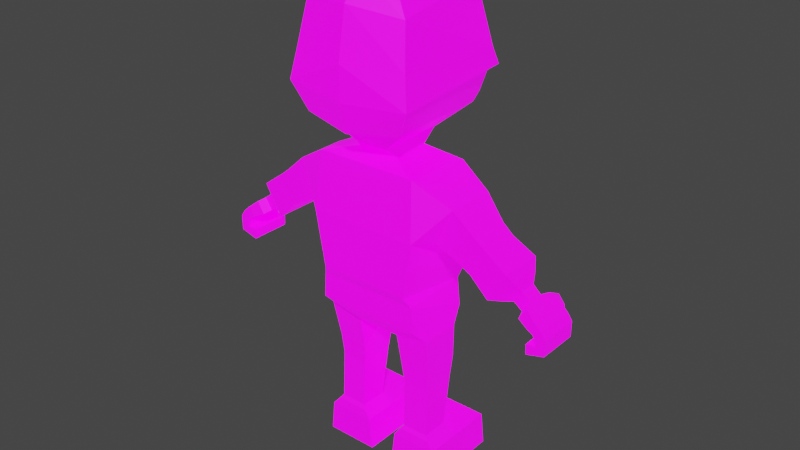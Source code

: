 # Source: john.blend  (saved by Blender 3.5.10; exported with 4.5.12 LTS)
import bpy
from mathutils import Matrix  # noqa: F401  (used for matrix-valued properties, if any)

bpy.ops.wm.read_factory_settings(use_empty=True)
scene = bpy.context.scene
scene.name = 'Scene'

# ---- collections
col_collection = bpy.data.collections.new('Collection'); scene.collection.children.link(col_collection)

# ---- images (referenced by path relative to the original .blend; pixels are not part of the script)
import os
ASSET_DIR = os.environ.get("B2B_ASSET_DIR", "")  # directory of the original .blend (textures are referenced by path, not embedded)
HERE = os.path.dirname(os.path.abspath(__file__))  # packed textures are extracted next to this script under _unpacked/

def load_image(name, relpath, width, height, colorspace="sRGB"):
    """Load a texture the original file referenced (path relative to the .blend, or extracted next to this script)."""
    p = next((c for c in (os.path.join(HERE, relpath), os.path.join(ASSET_DIR, relpath)) if relpath and os.path.exists(c)), "")
    if p:
        img = bpy.data.images.load(p, check_existing=True)
        img.name = name
    else:  # same state as the original file: an image datablock whose file is absent (Cycles renders it pink)
        img = bpy.data.images.new(name, width, height)
        img.source = "FILE"
        img.filepath = "//" + (relpath or name)
    img.colorspace_settings.name = colorspace
    return img
img_imphenziapalette02_emission_png = load_image('ImphenziaPalette02-Emission.png', 'ImphenziaPalette02-Emission.png', 1024, 1024, 'sRGB')
img_imphenziapalette02_albedo_png = load_image('ImphenziaPalette02-Albedo.png', 'ImphenziaPalette02-Albedo.png', 1024, 1024, 'sRGB')

# ---- materials (node trees are filled in below, after node groups)
mat_material = bpy.data.materials.new('Material')
mat_material.alpha_threshold = 0.0
mat_material.use_transparent_shadow = False
mat_material.roughness = 0.5
mat_material.line_color = (0.0, 0.0, 0.0, 1.0)

# ---- material node trees
mat_material.use_nodes = True; mat_material.node_tree.nodes.clear()
_N = mat_material.node_tree.nodes; _L = mat_material.node_tree.links
n0 = _N.new('ShaderNodeOutputMaterial'); n0.name = 'Material Output'; n0.location = (300, 300)
n1 = _N.new('ShaderNodeBsdfPrincipled'); n1.name = 'Principled BSDF'; n1.location = (10, 300)
n1.distribution = 'GGX'
n1.subsurface_method = 'RANDOM_WALK_SKIN'
n1.inputs[3].default_value = 1.45
n1.inputs[28].default_value = 1.0
n2 = _N.new('ShaderNodeTexImage'); n2.name = 'Image Texture.001'; n2.location = (-380, -20)
n2.image = img_imphenziapalette02_emission_png
n3 = _N.new('ShaderNodeTexImage'); n3.name = 'Image Texture'; n3.location = (-377, 312)
n3.image = img_imphenziapalette02_albedo_png
_L.new(n1.outputs[0], n0.inputs[0])
_L.new(n3.outputs[0], n1.inputs[0])
_L.new(n2.outputs[0], n1.inputs[27])
n0.is_active_output = True

# ---- world
world_world = bpy.data.worlds.new('World'); scene.world = world_world
world_world.use_nodes = True; world_world.node_tree.nodes.clear()
_N = world_world.node_tree.nodes; _L = world_world.node_tree.links
n0 = _N.new('ShaderNodeOutputWorld'); n0.name = 'World Output'; n0.location = (300, 300)
n1 = _N.new('ShaderNodeBackground'); n1.name = 'Background'; n1.location = (10, 300)
n1.inputs[0].default_value = (0.05088, 0.05088, 0.05088, 1.0)
_L.new(n1.outputs[0], n0.inputs[0])
n0.is_active_output = True
world_world.color = (0.05088, 0.05088, 0.05088)
world_world.use_sun_shadow = False
world_world.sun_shadow_jitter_overblur = 0.0

# ---- meshes
me_cube_001 = bpy.data.meshes.new('Cube.001')
me_cube_001.from_pydata([(-0.1956, 0.1633, 0.7908), (-0.2155, 0.1742, 1.007), (0.0, 0.1742, 1.007), (-0.1979, 0.1364, 1.206), (0.0, 0.07086, 1.253), (-0.08977, 0.1672, 0.7908), (-0.09894, 0.1742, 1.007), (-0.09894, 0.1364, 1.206), (-0.03966, 0.07086, 1.253), (-0.2089, -0.1402, 0.6499), (-0.2132, 0.1185, 0.6553), (-0.04164, 0.1185, 0.5984), (-0.0597, -0.1258, 0.6079), (0.0, -0.1402, 0.6499), (-2.43e-10, 0.1385, 0.6553), (0.0, -0.1258, 0.6079), (-2.43e-10, 0.1185, 0.5984), (0.0, -0.1639, 0.7908), (-0.1794, -0.1639, 0.7908), (0.0, 0.1712, 0.7908), (-0.2219, 0.07741, 0.5953), (-0.06914, 0.07741, 0.5733), (-0.2219, -0.08475, 0.5953), (-0.08728, -0.08475, 0.5733), (-0.202, 0.0847, 0.3648), (-0.09784, 0.0847, 0.3626), (-0.202, -0.05145, 0.3648), (-0.09784, -0.05145, 0.3626), (-0.2469, 0.0639, 0.1226), (-0.06403, 0.0639, 0.122), (-0.2469, -0.07123, 0.1226), (-0.06403, -0.07123, 0.122), (-0.2597, 0.0639, 6.657e-05), (-0.04995, 0.0639, 0.0), (-0.2597, -0.07123, 6.657e-05), (-0.04995, -0.07123, 0.0), (-0.2469, 0.2384, 0.1226), (-0.06403, 0.2384, 0.122), (-0.2597, 0.2384, 6.657e-05), (-0.04995, 0.2384, 0.0), (-0.2155, -0.1672, 1.007), (0.0, -0.1672, 1.007), (0.0, -0.1423, 1.225), (-0.1979, -0.1423, 1.225), (0.0, 0.1364, 1.206), (-0.2745, -0.1004, 1.003), (-0.2745, 0.09306, 1.003), (-0.336, -0.1004, 1.145), (-0.336, 0.09306, 1.145), (-0.4076, -0.09002, 0.9315), (-0.4076, 0.06153, 0.9315), (-0.4652, -0.09002, 1.037), (-0.4652, 0.06153, 1.037), (-0.5185, -0.06046, 0.8628), (-0.5185, 0.05312, 0.8628), (-0.5654, -0.06046, 0.9392), (-0.5654, 0.05312, 0.9392), (-0.5486, -0.03719, 0.8632), (-0.5486, 0.02985, 0.8632), (-0.5763, -0.03719, 0.9083), (-0.5763, 0.02985, 0.9083), (-0.5813, -0.03725, 0.839), (-0.5813, 0.02559, 0.839), (-0.609, -0.03725, 0.8841), (-0.609, 0.02559, 0.8841), (-0.5911, -0.07149, 0.8317), (-0.5911, 0.06674, 0.8317), (-0.6188, -0.07149, 0.8768), (-0.6188, 0.06674, 0.8768), (-0.6335, -0.08213, 0.8119), (-0.6335, 0.07738, 0.8119), (-0.6564, -0.08213, 0.8477), (-0.6564, 0.07738, 0.8477), (-0.6307, -0.08213, 0.7562), (-0.6307, 0.07738, 0.7562), (-0.6328, -0.08213, 0.7185), (-0.6328, 0.07738, 0.7185), (-0.6058, 0.1174, 0.7857), (-0.6237, 0.1426, 0.8015), (-0.6301, 0.09909, 0.7786), (-0.6476, 0.1233, 0.7939), (-0.654, 0.07738, 0.8003), (-0.6679, 0.07738, 0.7787), (-0.6681, 0.07738, 0.7593), (-0.7026, 0.07738, 0.737), (-0.7035, 0.07738, 0.7955), (-0.6861, 0.07738, 0.8213), (-0.654, -0.08213, 0.8003), (-0.6679, -0.08213, 0.7787), (-0.6681, -0.08213, 0.7593), (-0.6861, -0.08213, 0.8213), (-0.7035, -0.08213, 0.7955), (-0.7026, -0.08213, 0.737), (-0.6193, 0.1232, 0.8473), (-0.6523, 0.108, 0.8271), (-0.6316, 0.08805, 0.7986), (-0.596, 0.1001, 0.8144), (0.0, -0.0782, 1.253), (-0.07932, -0.0782, 1.253), (-0.07932, 0.07086, 1.253), (0.0, 0.2843, 1.788), (-0.1213, -0.1286, 1.84), (0.0, -0.1598, 1.865), (0.0, 0.1701, 1.867), (-0.15, 0.2479, 1.79), (-0.1067, 0.1785, 1.841), (0.0, 0.1465, 1.287), (-0.0633, -0.1114, 1.284), (0.0, 0.2956, 1.56), (0.0, -0.2435, 1.596), (-0.2098, 0.2696, 1.57), (0.0, 0.2725, 1.774), (0.0, -0.2115, 1.773), (-0.2073, 0.3121, 1.498), (-0.1892, 0.1361, 0.7506), (-2.43e-10, 0.1447, 0.7506), (0.0, -0.1434, 0.7506), (-0.1998, -0.1434, 0.7506), (-0.0869, 0.05825, 0.1538), (-0.2189, 0.05825, 0.1549), (-0.0869, -0.06558, 0.1538), (-0.2189, -0.06558, 0.1549), (-0.2054, 0.05, 0.1726), (-0.2054, -0.05734, 0.1726), (-0.09894, 0.05, 0.1715), (-0.09894, -0.05734, 0.1715), (-0.08985, -0.05896, 0.4372), (-0.08985, 0.09389, 0.4372), (-0.2074, 0.09389, 0.4466), (-0.2074, -0.05896, 0.4466), (-0.3649, -0.09336, 0.958), (-0.3649, 0.06487, 0.958), (-0.4221, -0.09336, 1.07), (-0.4221, 0.06487, 1.07), (-0.4767, 0.08108, 0.8645), (-0.5457, 0.08108, 0.9793), (-0.4767, -0.08841, 0.8645), (-0.5457, -0.08841, 0.9793), (-0.04783, 0.2795, 1.551), (-0.08106, 0.2754, 1.553), (-0.05053, 0.2724, 1.61), (-0.08036, 0.2673, 1.612), (-0.08478, 0.2921, 1.616), (-0.08548, 0.3002, 1.558), (-0.05225, 0.3043, 1.556), (-0.05495, 0.2973, 1.615), (-0.2481, -0.2294, 1.487), (-0.1757, 0.3088, 1.499), (-0.2032, -0.1804, 1.756), (-0.1116, 0.2444, 1.75), (-0.2269, -0.2104, 1.6), (0.0, -0.2272, 1.78), (-0.1745, 0.2661, 1.569), (0.0, -0.2603, 1.599), (-0.03265, 0.2932, 1.414), (0.0, 0.2936, 1.412), (0.0, 0.3017, 1.43), (-0.04375, 0.2978, 1.433), (-0.03394, 0.3107, 1.407), (0.0, 0.3111, 1.406), (0.0, 0.3193, 1.424), (-0.04503, 0.3154, 1.426), (0.0, 0.1453, 1.135), (-0.01502, 0.1453, 1.135), (-0.01502, 0.1399, 1.161), (0.0, 0.1399, 1.161), (-0.01502, 0.1565, 1.137), (0.0, 0.1565, 1.137), (-0.01502, 0.1512, 1.163), (0.0, 0.1512, 1.163), (0.0, 0.1641, 1.033), (-0.01502, 0.1641, 1.033), (-0.01502, 0.1586, 1.059), (0.0, 0.1586, 1.059), (-0.01502, 0.1753, 1.035), (0.0, 0.1753, 1.035), (-0.01502, 0.1698, 1.061), (0.0, 0.1698, 1.061), (0.0, 0.168, 0.9256), (-0.01502, 0.168, 0.9256), (-0.01502, 0.1673, 0.9525), (0.0, 0.1673, 0.9525), (-0.01502, 0.1794, 0.9259), (0.0, 0.1794, 0.9259), (-0.01502, 0.1788, 0.9528), (0.0, 0.1788, 0.9528), (0.0, 0.1652, 0.822), (-0.01502, 0.1652, 0.822), (-0.01502, 0.1659, 0.8489), (0.0, 0.1659, 0.8489), (-0.01502, 0.1766, 0.8217), (0.0, 0.1766, 0.8217), (-0.01502, 0.1773, 0.8486), (0.0, 0.1773, 0.8486), (0.0, 0.09519, 1.242), (-0.01502, 0.09519, 1.242), (0.0, 0.1171, 1.227), (-0.01502, 0.1171, 1.227), (0.0, 0.08853, 1.233), (-0.01502, 0.08853, 1.233), (-0.01502, 0.1104, 1.217), (0.0, 0.1104, 1.217), (-0.02258, 0.3082, 1.528), (-0.02258, 0.2986, 1.645), (-0.1142, 0.2879, 1.637), (-0.1266, 0.297, 1.533), (-0.03345, 0.3044, 1.545), (-0.03367, 0.2986, 1.627), (-0.1072, 0.291, 1.621), (-0.1146, 0.2983, 1.55), (-0.03358, 0.301, 1.595), (-0.03355, 0.3017, 1.585), (-0.02258, 0.3037, 1.585), (-0.02258, 0.3026, 1.599), (1.04e-10, 0.3026, 1.605), (1.04e-10, 0.3037, 1.591), (-0.03398, 0.3038, 1.596), (-0.03408, 0.3014, 1.627), (-0.1076, 0.2937, 1.621), (-0.115, 0.3011, 1.55), (-0.03385, 0.3071, 1.545), (-0.02298, 0.3013, 1.645), (-0.1147, 0.2907, 1.637), (-0.127, 0.2998, 1.533), (-0.02298, 0.3109, 1.528), (-0.03396, 0.3044, 1.585), (-0.02298, 0.3065, 1.585), (-0.02298, 0.3054, 1.599), (1.04e-10, 0.3065, 1.591), (1.04e-10, 0.3054, 1.605), (0.1956, 0.1633, 0.7908), (0.2155, 0.1742, 1.007), (0.1979, 0.1364, 1.206), (0.08977, 0.1672, 0.7908), (0.09894, 0.1742, 1.007), (0.09894, 0.1364, 1.206), (0.03966, 0.07086, 1.253), (0.2089, -0.1402, 0.6499), (0.2132, 0.1185, 0.6553), (0.04164, 0.1185, 0.5984), (0.0597, -0.1258, 0.6079), (0.1794, -0.1639, 0.7908), (0.2219, 0.07741, 0.5953), (0.06914, 0.07741, 0.5733), (0.2219, -0.08475, 0.5953), (0.08728, -0.08475, 0.5733), (0.202, 0.0847, 0.3648), (0.09784, 0.0847, 0.3626), (0.202, -0.05145, 0.3648), (0.09784, -0.05145, 0.3626), (0.2469, 0.0639, 0.1226), (0.06403, 0.0639, 0.122), (0.2469, -0.07123, 0.1226), (0.06403, -0.07123, 0.122), (0.2597, 0.0639, 6.657e-05), (0.04995, 0.0639, 0.0), (0.2597, -0.07123, 6.657e-05), (0.04995, -0.07123, 0.0), (0.2469, 0.2384, 0.1226), (0.06403, 0.2384, 0.122), (0.2597, 0.2384, 6.657e-05), (0.04995, 0.2384, 0.0), (0.2155, -0.1672, 1.007), (0.1979, -0.1423, 1.225), (0.2745, -0.1004, 1.003), (0.2745, 0.09306, 1.003), (0.336, -0.1004, 1.145), (0.336, 0.09306, 1.145), (0.4076, -0.09002, 0.9315), (0.4076, 0.06153, 0.9315), (0.4652, -0.09002, 1.037), (0.4652, 0.06153, 1.037), (0.5185, -0.06046, 0.8628), (0.5185, 0.05312, 0.8628), (0.5654, -0.06046, 0.9392), (0.5654, 0.05312, 0.9392), (0.5486, -0.03719, 0.8632), (0.5486, 0.02985, 0.8632), (0.5763, -0.03719, 0.9083), (0.5763, 0.02985, 0.9083), (0.5813, -0.03725, 0.839), (0.5813, 0.02559, 0.839), (0.609, -0.03725, 0.8841), (0.609, 0.02559, 0.8841), (0.5911, -0.07149, 0.8317), (0.5911, 0.06674, 0.8317), (0.6188, -0.07149, 0.8768), (0.6188, 0.06674, 0.8768), (0.6335, -0.08213, 0.8119), (0.6335, 0.07738, 0.8119), (0.6564, -0.08213, 0.8477), (0.6564, 0.07738, 0.8477), (0.6307, -0.08213, 0.7562), (0.6307, 0.07738, 0.7562), (0.6328, -0.08213, 0.7185), (0.6328, 0.07738, 0.7185), (0.6058, 0.1174, 0.7857), (0.6237, 0.1426, 0.8015), (0.6301, 0.09909, 0.7786), (0.6476, 0.1233, 0.7939), (0.654, 0.07738, 0.8003), (0.6679, 0.07738, 0.7787), (0.6681, 0.07738, 0.7593), (0.7026, 0.07738, 0.737), (0.7035, 0.07738, 0.7955), (0.6861, 0.07738, 0.8213), (0.654, -0.08213, 0.8003), (0.6679, -0.08213, 0.7787), (0.6681, -0.08213, 0.7593), (0.6861, -0.08213, 0.8213), (0.7035, -0.08213, 0.7955), (0.7026, -0.08213, 0.737), (0.6193, 0.1232, 0.8473), (0.6523, 0.108, 0.8271), (0.6316, 0.08805, 0.7986), (0.596, 0.1001, 0.8144), (0.07932, -0.0782, 1.253), (0.07932, 0.07086, 1.253), (0.1213, -0.1286, 1.84), (0.15, 0.2479, 1.79), (0.1067, 0.1785, 1.841), (0.0633, -0.1114, 1.284), (0.2098, 0.2696, 1.57), (0.2073, 0.3121, 1.498), (0.1892, 0.1361, 0.7506), (0.1998, -0.1434, 0.7506), (0.0869, 0.05825, 0.1538), (0.2189, 0.05825, 0.1549), (0.0869, -0.06558, 0.1538), (0.2189, -0.06558, 0.1549), (0.2054, 0.05, 0.1726), (0.2054, -0.05734, 0.1726), (0.09894, 0.05, 0.1715), (0.09894, -0.05734, 0.1715), (0.08985, -0.05896, 0.4372), (0.08985, 0.09389, 0.4372), (0.2074, 0.09389, 0.4466), (0.2074, -0.05896, 0.4466), (0.3649, -0.09336, 0.958), (0.3649, 0.06487, 0.958), (0.4221, -0.09336, 1.07), (0.4221, 0.06487, 1.07), (0.4767, 0.08108, 0.8645), (0.5457, 0.08108, 0.9793), (0.4767, -0.08841, 0.8645), (0.5457, -0.08841, 0.9793), (0.04783, 0.2795, 1.551), (0.08106, 0.2754, 1.553), (0.05053, 0.2724, 1.61), (0.08036, 0.2673, 1.612), (0.08478, 0.2921, 1.616), (0.08548, 0.3002, 1.558), (0.05225, 0.3043, 1.556), (0.05495, 0.2973, 1.615), (0.2032, -0.1804, 1.756), (0.1116, 0.2444, 1.75), (0.2269, -0.2104, 1.6), (0.1745, 0.2661, 1.569), (0.03265, 0.2932, 1.414), (0.04375, 0.2978, 1.433), (0.03394, 0.3107, 1.407), (0.04503, 0.3154, 1.426), (0.01502, 0.1453, 1.135), (0.01502, 0.1399, 1.161), (0.01502, 0.1565, 1.137), (0.01502, 0.1512, 1.163), (0.01502, 0.1641, 1.033), (0.01502, 0.1586, 1.059), (0.01502, 0.1753, 1.035), (0.01502, 0.1698, 1.061), (0.01502, 0.168, 0.9256), (0.01502, 0.1673, 0.9525), (0.01502, 0.1794, 0.9259), (0.01502, 0.1788, 0.9528), (0.01502, 0.1652, 0.822), (0.01502, 0.1659, 0.8489), (0.01502, 0.1766, 0.8217), (0.01502, 0.1773, 0.8486), (0.01502, 0.09519, 1.242), (0.01502, 0.1171, 1.227), (0.01502, 0.08853, 1.233), (0.01502, 0.1104, 1.217), (0.02258, 0.3082, 1.528), (0.02258, 0.2986, 1.645), (0.1142, 0.2879, 1.637), (0.1266, 0.297, 1.533), (0.03345, 0.3044, 1.545), (0.03367, 0.2986, 1.627), (0.1072, 0.291, 1.621), (0.1146, 0.2983, 1.55), (0.03358, 0.301, 1.595), (0.03355, 0.3017, 1.585), (0.02258, 0.3037, 1.585), (0.02258, 0.3026, 1.599), (0.03398, 0.3038, 1.596), (0.03408, 0.3014, 1.627), (0.1076, 0.2937, 1.621), (0.115, 0.3011, 1.55), (0.03385, 0.3071, 1.545), (0.02298, 0.3013, 1.645), (0.1147, 0.2907, 1.637), (0.127, 0.2998, 1.533), (0.02298, 0.3109, 1.528), (0.03396, 0.3044, 1.585), (0.02298, 0.3065, 1.585), (0.02298, 0.3054, 1.599), (0.0, -0.2048, 1.367), (0.0, 0.3326, 1.481), (-0.2411, -0.2177, 1.486), (0.1916, -0.181, 1.39), (0.1274, 0.2823, 1.355), (0.1757, 0.3088, 1.499), (0.2411, -0.2178, 1.486), (0.0, 0.2986, 1.384), (-0.1472, 0.29, 1.396), (0.1472, 0.29, 1.396), (-0.1274, 0.2823, 1.355), (0.0, 0.2848, 1.345), (0.0, -0.1114, 1.284), (-0.0633, 0.1465, 1.287), (0.0633, 0.1465, 1.287), (0.0, 0.2515, 1.331), (-0.1607, -0.1642, 1.364), (-0.112, 0.2496, 1.338), (0.1607, -0.1642, 1.364), (0.112, 0.2496, 1.338), (-0.2184, 0.04548, 1.492), (0.2184, 0.04548, 1.492), (0.0, -0.26, 1.471), (0.2481, -0.2295, 1.486), (-0.1916, -0.181, 1.39), (0.0, -0.243, 1.47), (-0.2411, -0.2178, 1.486), (0.0, -0.2347, 1.362), (-0.1919, -0.2041, 1.384), (0.0, -0.2026, 1.36), (0.1989, -0.2042, 1.389), (0.04889, 0.3111, 1.459), (5.783e-05, 0.312, 1.464), (0.0002773, 0.3128, 1.44), (0.05152, 0.3224, 1.458), (0.0004014, 0.3364, 1.464), (0.000776, 0.3315, 1.44), (-0.0488, 0.3108, 1.458), (-0.05002, 0.322, 1.458), (0.06561, 0.3039, 1.439), (-0.06528, 0.3034, 1.439), (-0.06651, 0.3191, 1.438), (-0.06528, 0.2902, 1.389), (-0.06651, 0.2994, 1.389), (0.06824, 0.3195, 1.439), (0.06561, 0.2906, 1.39), (0.06824, 0.2999, 1.389), (-0.04872, 0.3057, 1.439), (-0.04994, 0.3222, 1.439), (-0.05172, 0.2913, 1.387), (-0.05294, 0.3005, 1.387), (0.04919, 0.3061, 1.44), (0.05187, 0.3224, 1.439), (0.05219, 0.2929, 1.388), (0.05482, 0.3021, 1.387)], [], [(5, 0, 1, 6), (6, 1, 3, 7), (7, 3, 99, 8), (44, 7, 8, 4), (2, 6, 7, 44), (19, 5, 6, 2), (12, 9, 22, 23), (15, 13, 9, 12), (115, 114, 0, 19), (11, 16, 15, 12), (11, 10, 14, 16), (15, 16, 14, 13), (18, 17, 41, 40), (117, 116, 17, 18), (116, 115, 19, 17), (114, 117, 18, 0), (127, 126, 27, 25), (10, 11, 21, 20), (11, 12, 23, 21), (9, 10, 20, 22), (119, 118, 29, 28), (129, 128, 24, 26), (126, 129, 26, 27), (128, 127, 25, 24), (31, 30, 34, 35), (118, 120, 31, 29), (121, 119, 28, 30), (120, 121, 30, 31), (35, 34, 32, 33), (29, 33, 39, 37), (29, 31, 35, 33), (30, 28, 32, 34), (36, 37, 39, 38), (33, 32, 38, 39), (32, 28, 36, 38), (28, 29, 37, 36), (17, 19, 2, 41), (0, 18, 40, 1), (43, 42, 97, 98), (40, 41, 42, 43), (41, 2, 44, 42), (43, 3, 48, 47), (131, 130, 49, 50), (1, 40, 45, 46), (3, 1, 46, 48), (40, 43, 47, 45), (135, 134, 54, 56), (130, 132, 51, 49), (132, 133, 52, 51), (133, 131, 50, 52), (53, 55, 59, 57), (134, 136, 53, 54), (136, 137, 55, 53), (137, 135, 56, 55), (60, 58, 62, 64), (55, 56, 60, 59), (56, 54, 58, 60), (54, 53, 57, 58), (61, 63, 67, 65), (58, 57, 61, 62), (57, 59, 63, 61), (59, 60, 64, 63), (65, 67, 71, 69), (63, 64, 68, 67), (64, 62, 66, 68), (62, 61, 65, 66), (84, 83, 74, 76), (67, 68, 72, 71), (94, 93, 78, 80), (66, 65, 69, 70), (74, 73, 75, 76), (83, 89, 73, 74), (89, 92, 75, 73), (92, 84, 76, 75), (78, 77, 79, 80), (95, 94, 80, 79), (96, 95, 79, 77), (93, 96, 77, 78), (71, 72, 86, 90), (90, 86, 85, 91), (91, 85, 84, 92), (69, 71, 90, 87), (87, 90, 91, 88), (88, 91, 92, 89), (70, 69, 87, 81), (81, 87, 88, 82), (82, 88, 89, 83), (72, 70, 81, 86), (86, 81, 82, 85), (85, 82, 83, 84), (68, 66, 96, 93), (66, 70, 95, 96), (70, 72, 94, 95), (72, 68, 93, 94), (418, 106, 417, 406), (42, 44, 4, 97), (3, 43, 98, 99), (103, 105, 101, 102), (147, 408, 146, 113), (429, 428, 433, 436), (149, 152, 110, 104), (406, 417, 407, 431), (98, 97, 418, 107), (4, 99, 419, 106), (99, 98, 107, 419), (97, 4, 106, 418), (109, 112, 151, 153), (407, 147, 152, 108), (431, 109, 153, 428), (431, 407, 108, 109), (108, 152, 149, 111), (152, 147, 113, 110), (109, 108, 111, 112), (10, 9, 117, 114), (13, 14, 115, 116), (9, 13, 116, 117), (14, 10, 114, 115), (125, 123, 121, 120), (123, 122, 119, 121), (124, 125, 120, 118), (122, 124, 118, 119), (24, 25, 124, 122), (25, 27, 125, 124), (26, 24, 122, 123), (27, 26, 123, 125), (20, 21, 127, 128), (23, 22, 129, 126), (22, 20, 128, 129), (21, 23, 126, 127), (48, 46, 131, 133), (47, 48, 133, 132), (45, 47, 132, 130), (46, 45, 130, 131), (51, 52, 135, 137), (49, 51, 137, 136), (50, 49, 136, 134), (52, 50, 134, 135), (138, 140, 141, 139), (144, 143, 142, 145), (141, 140, 145, 142), (138, 139, 143, 144), (140, 138, 144, 145), (139, 141, 142, 143), (110, 150, 148, 104), (150, 153, 151, 148), (113, 146, 150, 110), (146, 428, 153, 150), (148, 151, 102, 101), (111, 149, 104, 100), (100, 104, 105, 103), (104, 148, 101, 105), (155, 156, 157, 154), (159, 158, 161, 160), (154, 157, 161, 158), (155, 154, 158, 159), (157, 156, 160, 161), (162, 165, 164, 163), (167, 166, 168, 169), (164, 165, 169, 168), (162, 163, 166, 167), (163, 164, 168, 166), (170, 173, 172, 171), (175, 174, 176, 177), (172, 173, 177, 176), (170, 171, 174, 175), (171, 172, 176, 174), (178, 181, 180, 179), (183, 182, 184, 185), (180, 181, 185, 184), (178, 179, 182, 183), (179, 180, 184, 182), (186, 189, 188, 187), (191, 190, 192, 193), (188, 189, 193, 192), (186, 187, 190, 191), (187, 188, 192, 190), (200, 199, 195, 197), (201, 200, 197, 196), (199, 198, 194, 195), (196, 197, 195, 194), (201, 198, 199, 200), (212, 202, 224, 226), (208, 209, 219, 218), (213, 214, 229, 227), (206, 211, 225, 220), (210, 207, 217, 216), (215, 212, 226, 228), (204, 203, 221, 222), (216, 217, 221, 227), (218, 219, 223, 222), (219, 220, 224, 223), (217, 218, 222, 221), (225, 216, 227, 226), (220, 225, 226, 224), (226, 227, 229, 228), (209, 206, 220, 219), (207, 208, 218, 217), (212, 213, 227, 226), (203, 213, 227, 221), (211, 210, 216, 225), (205, 204, 222, 223), (202, 205, 223, 224), (233, 234, 231, 230), (234, 235, 232, 231), (235, 236, 317, 232), (44, 4, 236, 235), (2, 44, 235, 234), (19, 2, 234, 233), (240, 245, 244, 237), (15, 240, 237, 13), (115, 19, 230, 324), (239, 240, 15, 16), (239, 16, 14, 238), (241, 262, 41, 17), (325, 241, 17, 116), (324, 230, 241, 325), (335, 247, 249, 334), (238, 242, 243, 239), (239, 243, 245, 240), (237, 244, 242, 238), (327, 250, 251, 326), (337, 248, 246, 336), (334, 249, 248, 337), (336, 246, 247, 335), (253, 257, 256, 252), (326, 251, 253, 328), (329, 252, 250, 327), (328, 253, 252, 329), (257, 255, 254, 256), (251, 259, 261, 255), (251, 255, 257, 253), (252, 256, 254, 250), (258, 260, 261, 259), (255, 261, 260, 254), (254, 260, 258, 250), (250, 258, 259, 251), (230, 231, 262, 241), (263, 316, 97, 42), (262, 263, 42, 41), (263, 266, 267, 232), (339, 269, 268, 338), (231, 265, 264, 262), (232, 267, 265, 231), (262, 264, 266, 263), (343, 275, 273, 342), (338, 268, 270, 340), (340, 270, 271, 341), (341, 271, 269, 339), (272, 276, 278, 274), (342, 273, 272, 344), (344, 272, 274, 345), (345, 274, 275, 343), (279, 283, 281, 277), (274, 278, 279, 275), (275, 279, 277, 273), (273, 277, 276, 272), (280, 284, 286, 282), (277, 281, 280, 276), (276, 280, 282, 278), (278, 282, 283, 279), (284, 288, 290, 286), (282, 286, 287, 283), (283, 287, 285, 281), (281, 285, 284, 280), (303, 295, 293, 302), (286, 290, 291, 287), (313, 299, 297, 312), (285, 289, 288, 284), (293, 295, 294, 292), (302, 293, 292, 308), (308, 292, 294, 311), (311, 294, 295, 303), (297, 299, 298, 296), (314, 298, 299, 313), (315, 296, 298, 314), (312, 297, 296, 315), (290, 309, 305, 291), (309, 310, 304, 305), (310, 311, 303, 304), (288, 306, 309, 290), (306, 307, 310, 309), (307, 308, 311, 310), (289, 300, 306, 288), (300, 301, 307, 306), (301, 302, 308, 307), (291, 305, 300, 289), (305, 304, 301, 300), (304, 303, 302, 301), (287, 312, 315, 285), (285, 315, 314, 289), (289, 314, 313, 291), (291, 313, 312, 287), (232, 317, 316, 263), (103, 102, 318, 320), (411, 323, 429, 412), (355, 319, 322, 357), (316, 321, 418, 97), (4, 106, 420, 317), (317, 420, 321, 316), (407, 108, 357, 411), (108, 111, 355, 357), (357, 322, 323, 411), (238, 324, 325, 237), (237, 325, 116, 13), (14, 115, 324, 238), (333, 328, 329, 331), (331, 329, 327, 330), (332, 326, 328, 333), (330, 327, 326, 332), (246, 330, 332, 247), (247, 332, 333, 249), (248, 331, 330, 246), (249, 333, 331, 248), (242, 336, 335, 243), (245, 334, 337, 244), (244, 337, 336, 242), (243, 335, 334, 245), (267, 341, 339, 265), (266, 340, 341, 267), (264, 338, 340, 266), (265, 339, 338, 264), (270, 345, 343, 271), (268, 344, 345, 270), (269, 342, 344, 268), (271, 343, 342, 269), (346, 347, 349, 348), (352, 353, 350, 351), (349, 350, 353, 348), (346, 352, 351, 347), (348, 353, 352, 346), (347, 351, 350, 349), (322, 319, 354, 356), (356, 354, 151, 153), (323, 322, 356, 429), (429, 356, 153, 428), (354, 318, 102, 151), (111, 100, 319, 355), (100, 103, 320, 319), (319, 320, 318, 354), (155, 358, 359, 156), (159, 160, 361, 360), (358, 360, 361, 359), (155, 159, 360, 358), (359, 361, 160, 156), (162, 362, 363, 165), (167, 169, 365, 364), (363, 365, 169, 165), (162, 167, 364, 362), (362, 364, 365, 363), (170, 366, 367, 173), (175, 177, 369, 368), (367, 369, 177, 173), (170, 175, 368, 366), (366, 368, 369, 367), (178, 370, 371, 181), (183, 185, 373, 372), (371, 373, 185, 181), (178, 183, 372, 370), (370, 372, 373, 371), (186, 374, 375, 189), (191, 193, 377, 376), (375, 377, 193, 189), (186, 191, 376, 374), (374, 376, 377, 375), (381, 379, 378, 380), (201, 196, 379, 381), (380, 378, 194, 198), (196, 194, 378, 379), (201, 381, 380, 198), (392, 404, 402, 382), (388, 396, 397, 389), (393, 405, 229, 214), (386, 398, 403, 391), (390, 394, 395, 387), (215, 228, 404, 392), (384, 400, 399, 383), (394, 405, 399, 395), (396, 400, 401, 397), (397, 401, 402, 398), (395, 399, 400, 396), (403, 404, 405, 394), (398, 402, 404, 403), (404, 228, 229, 405), (389, 397, 398, 386), (387, 395, 396, 388), (392, 404, 405, 393), (383, 399, 405, 393), (391, 403, 394, 390), (385, 401, 400, 384), (382, 402, 401, 385), (321, 424, 409, 406, 418), (413, 414, 147, 407), (413, 407, 411, 415), (427, 412, 409, 410, 415), (417, 413, 415, 410), (408, 426, 414, 416, 430), (417, 416, 414, 413), (423, 422, 430, 416), (421, 423, 416, 417), (425, 410, 409, 424), (421, 417, 410, 425), (107, 418, 406, 430, 422), (106, 421, 425, 420), (420, 425, 424, 321), (106, 419, 423, 421), (419, 107, 422, 423), (408, 430, 432), (414, 426, 147), (415, 411, 427), (428, 431, 435, 433), (430, 406, 431, 432), (409, 412, 431, 406), (431, 408, 432), (430, 435, 433, 434), (409, 436, 433, 435), (428, 146, 434, 433), (146, 408, 430, 434), (412, 429, 436, 409), (408, 431, 435, 430), (431, 412, 409, 435), (438, 439, 445, 437), (441, 440, 450, 442), (437, 445, 450, 440), (438, 437, 440, 441), (445, 439, 442, 450), (438, 443, 446, 439), (441, 442, 447, 444), (443, 444, 447, 446), (438, 441, 444, 443), (446, 447, 442, 439), (450, 452, 460, 458), (447, 446, 453, 454), (454, 453, 455, 456), (457, 458, 460, 459), (452, 451, 459, 460), (446, 448, 455, 453), (448, 449, 456, 455), (451, 445, 457, 459), (445, 450, 458, 457), (449, 447, 454, 456), (448, 446, 447, 449), (445, 451, 452, 450)])
_uv = me_cube_001.uv_layers.new(name='UVMap')
_uv.uv.foreach_set('vector', [0.07261, 0.8881, 0.07261, 0.8881, 0.07261, 0.8881, 0.07261, 0.8881, 0.07261, 0.8881, 0.07261, 0.8881, 0.07261, 0.8881, 0.07261, 0.8881, 0.07261, 0.8881, 0.07261, 0.8881, 0.07261, 0.8881, 0.07261, 0.8881, 0.03693, 0.9568, 0.03693, 0.9568, 0.03693, 0.9568, 0.03693, 0.9568, 0.03693, 0.9568, 0.03693, 0.9568, 0.03693, 0.9568, 0.03693, 0.9568, 0.03693, 0.9568, 0.03693, 0.9568, 0.03693, 0.9568, 0.03693, 0.9568, 0.07456, 0.8866, 0.07456, 0.8866, 0.07456, 0.8866, 0.07456, 0.8866, 0.07456, 0.8866, 0.07456, 0.8866, 0.07456, 0.8866, 0.07456, 0.8866, 0.4454, 0.9937, 0.4454, 0.9937, 0.4454, 0.9937, 0.4454, 0.9937, 0.07456, 0.8866, 0.07456, 0.8866, 0.07456, 0.8866, 0.07456, 0.8866, 0.07456, 0.8866, 0.07456, 0.8866, 0.07456, 0.8866, 0.07456, 0.8866, 0.2461, 0.9297, 0.2461, 0.9297, 0.2461, 0.9297, 0.2461, 0.9297, 0.07261, 0.8881, 0.07261, 0.8881, 0.07261, 0.8881, 0.07261, 0.8881, 0.4454, 0.9937, 0.4454, 0.9937, 0.4454, 0.9937, 0.4454, 0.9937, 0.2461, 0.9297, 0.2461, 0.9297, 0.2461, 0.9297, 0.2461, 0.9297, 0.4454, 0.9937, 0.4454, 0.9937, 0.4454, 0.9937, 0.4454, 0.9937, 0.07456, 0.8866, 0.07456, 0.8866, 0.07456, 0.8866, 0.07456, 0.8866, 0.07456, 0.8866, 0.07456, 0.8866, 0.07456, 0.8866, 0.07456, 0.8866, 0.07456, 0.8866, 0.07456, 0.8866, 0.07456, 0.8866, 0.07456, 0.8866, 0.07456, 0.8866, 0.07456, 0.8866, 0.07456, 0.8866, 0.07456, 0.8866, 0.4454, 0.9927, 0.4454, 0.9927, 0.4454, 0.9927, 0.4454, 0.9927, 0.07456, 0.8866, 0.07456, 0.8866, 0.07456, 0.8866, 0.07456, 0.8866, 0.07456, 0.8866, 0.07456, 0.8866, 0.07456, 0.8866, 0.07456, 0.8866, 0.07456, 0.8866, 0.07456, 0.8866, 0.07456, 0.8866, 0.07456, 0.8866, 0.4454, 0.9927, 0.4454, 0.9927, 0.4454, 0.9927, 0.4454, 0.9927, 0.4454, 0.9927, 0.4454, 0.9927, 0.4454, 0.9927, 0.4454, 0.9927, 0.4454, 0.9927, 0.4454, 0.9927, 0.4454, 0.9927, 0.4454, 0.9927, 0.4454, 0.9927, 0.4454, 0.9927, 0.4454, 0.9927, 0.4454, 0.9927, 0.4454, 0.9927, 0.4454, 0.9927, 0.4454, 0.9927, 0.4454, 0.9927, 0.4454, 0.9927, 0.4454, 0.9927, 0.4454, 0.9927, 0.4454, 0.9927, 0.4454, 0.9927, 0.4454, 0.9927, 0.4454, 0.9927, 0.4454, 0.9927, 0.4454, 0.9927, 0.4454, 0.9927, 0.4454, 0.9927, 0.4454, 0.9927, 0.4454, 0.9927, 0.4454, 0.9927, 0.4454, 0.9927, 0.4454, 0.9927, 0.4454, 0.9927, 0.4454, 0.9927, 0.4454, 0.9927, 0.4454, 0.9927, 0.4454, 0.9927, 0.4454, 0.9927, 0.4454, 0.9927, 0.4454, 0.9927, 0.4454, 0.9927, 0.4454, 0.9927, 0.4454, 0.9927, 0.4454, 0.9927, 0.2461, 0.9297, 0.2461, 0.9297, 0.2461, 0.9297, 0.2461, 0.9297, 0.07261, 0.8881, 0.07261, 0.8881, 0.07261, 0.8881, 0.07261, 0.8881, 0.07261, 0.8881, 0.07261, 0.8881, 0.07261, 0.8881, 0.07261, 0.8881, 0.07261, 0.8881, 0.07261, 0.8881, 0.07261, 0.8881, 0.07261, 0.8881, 0.2461, 0.9297, 0.2461, 0.9297, 0.2461, 0.9297, 0.2461, 0.9297, 0.07261, 0.8881, 0.07261, 0.8881, 0.07261, 0.8881, 0.07261, 0.8881, 0.07261, 0.8881, 0.07261, 0.8881, 0.07261, 0.8881, 0.07261, 0.8881, 0.07261, 0.8881, 0.07261, 0.8881, 0.07261, 0.8881, 0.07261, 0.8881, 0.07261, 0.8881, 0.07261, 0.8881, 0.07261, 0.8881, 0.07261, 0.8881, 0.07261, 0.8881, 0.07261, 0.8881, 0.07261, 0.8881, 0.07261, 0.8881, 0.07261, 0.8881, 0.07261, 0.8881, 0.07261, 0.8881, 0.07261, 0.8881, 0.07261, 0.8881, 0.07261, 0.8881, 0.07261, 0.8881, 0.07261, 0.8881, 0.07261, 0.8881, 0.07261, 0.8881, 0.07261, 0.8881, 0.07261, 0.8881, 0.07261, 0.8881, 0.07261, 0.8881, 0.07261, 0.8881, 0.07261, 0.8881, 0.03693, 0.9568, 0.03693, 0.9568, 0.03693, 0.9568, 0.03693, 0.9568, 0.07261, 0.8881, 0.07261, 0.8881, 0.07261, 0.8881, 0.07261, 0.8881, 0.07261, 0.8881, 0.07261, 0.8881, 0.07261, 0.8881, 0.07261, 0.8881, 0.07261, 0.8881, 0.07261, 0.8881, 0.07261, 0.8881, 0.07261, 0.8881, 0.3091, 0.508, 0.3091, 0.508, 0.3091, 0.508, 0.3091, 0.508, 0.03693, 0.9568, 0.03693, 0.9568, 0.03693, 0.9568, 0.03693, 0.9568, 0.03693, 0.9568, 0.03693, 0.9568, 0.03693, 0.9568, 0.03693, 0.9568, 0.03693, 0.9568, 0.03693, 0.9568, 0.03693, 0.9568, 0.03693, 0.9568, 0.3091, 0.508, 0.3091, 0.508, 0.3091, 0.508, 0.3091, 0.508, 0.3091, 0.508, 0.3091, 0.508, 0.3091, 0.508, 0.3091, 0.508, 0.3091, 0.508, 0.3091, 0.508, 0.3091, 0.508, 0.3091, 0.508, 0.3091, 0.508, 0.3091, 0.508, 0.3091, 0.508, 0.3091, 0.508, 0.3091, 0.508, 0.3091, 0.508, 0.3091, 0.508, 0.3091, 0.508, 0.3091, 0.508, 0.3091, 0.508, 0.3091, 0.508, 0.3091, 0.508, 0.3091, 0.508, 0.3091, 0.508, 0.3091, 0.508, 0.3091, 0.508, 0.3091, 0.508, 0.3091, 0.508, 0.3091, 0.508, 0.3091, 0.508, 0.3091, 0.508, 0.3091, 0.508, 0.3091, 0.508, 0.3091, 0.508, 0.3091, 0.508, 0.3091, 0.508, 0.3091, 0.508, 0.3091, 0.508, 0.3091, 0.508, 0.3091, 0.508, 0.3091, 0.508, 0.3091, 0.508, 0.3091, 0.508, 0.3091, 0.508, 0.3091, 0.508, 0.3091, 0.508, 0.3091, 0.508, 0.3091, 0.508, 0.3091, 0.508, 0.3091, 0.508, 0.3091, 0.508, 0.3091, 0.508, 0.3091, 0.508, 0.3091, 0.508, 0.3091, 0.508, 0.3091, 0.508, 0.3091, 0.508, 0.3091, 0.508, 0.3091, 0.508, 0.3091, 0.508, 0.3091, 0.508, 0.3091, 0.508, 0.3091, 0.508, 0.3091, 0.508, 0.3091, 0.508, 0.3091, 0.508, 0.3091, 0.508, 0.3091, 0.508, 0.3091, 0.508, 0.3091, 0.508, 0.3091, 0.508, 0.3091, 0.508, 0.3091, 0.508, 0.3091, 0.508, 0.3091, 0.508, 0.3091, 0.508, 0.3091, 0.508, 0.3091, 0.508, 0.3091, 0.508, 0.3091, 0.508, 0.3091, 0.508, 0.3091, 0.508, 0.3091, 0.508, 0.3091, 0.508, 0.3091, 0.508, 0.3091, 0.508, 0.3091, 0.508, 0.3091, 0.508, 0.3091, 0.508, 0.3091, 0.508, 0.3091, 0.508, 0.3091, 0.508, 0.3091, 0.508, 0.3091, 0.508, 0.3091, 0.508, 0.3091, 0.508, 0.3091, 0.508, 0.3091, 0.508, 0.3091, 0.508, 0.3091, 0.508, 0.3091, 0.508, 0.3091, 0.508, 0.3091, 0.508, 0.3091, 0.508, 0.3091, 0.508, 0.3091, 0.508, 0.3091, 0.508, 0.3091, 0.508, 0.3091, 0.508, 0.3091, 0.508, 0.3091, 0.508, 0.3091, 0.508, 0.3091, 0.508, 0.3091, 0.508, 0.3091, 0.508, 0.3091, 0.508, 0.3091, 0.508, 0.3091, 0.508, 0.3091, 0.508, 0.3091, 0.508, 0.3091, 0.508, 0.3091, 0.508, 0.3091, 0.508, 0.3091, 0.508, 0.3091, 0.508, 0.3091, 0.508, 0.3091, 0.508, 0.3091, 0.508, 0.3091, 0.508, 0.3091, 0.508, 0.3091, 0.508, 0.3091, 0.508, 0.3091, 0.508, 0.3091, 0.508, 0.3091, 0.508, 0.3091, 0.508, 0.3091, 0.508, 0.3091, 0.508, 0.3091, 0.508, 0.3091, 0.508, 0.3091, 0.508, 0.3091, 0.508, 0.03447, 1.021, 0.03447, 1.021, 0.03447, 1.021, 0.03447, 1.021, 0.2461, 0.9297, 0.2461, 0.9297, 0.2461, 0.9297, 0.2461, 0.9297, 0.07261, 0.8881, 0.07261, 0.8881, 0.07261, 0.8881, 0.07261, 0.8881, 0.1738, 0.9632, 0.1738, 0.9632, 0.1738, 0.9632, 0.1738, 0.9632, 0.2402, 0.9534, 0.2402, 0.9534, 0.2402, 0.9534, 0.2402, 0.9534, 0.1738, 0.9632, 0.1738, 0.9632, 0.1738, 0.9632, 0.1738, 0.9632, 0.1738, 0.9632, 0.1738, 0.9632, 0.1738, 0.9632, 0.1738, 0.9632, 0.03447, 1.021, 0.03447, 1.021, 0.03447, 1.021, 0.03447, 1.021, 0.3091, 0.508, 0.3091, 0.508, 0.3091, 0.508, 0.3091, 0.508, 0.3091, 0.508, 0.3091, 0.508, 0.3091, 0.508, 0.3091, 0.508, 0.3091, 0.508, 0.3091, 0.508, 0.3091, 0.508, 0.3091, 0.508, 0.03447, 1.021, 0.03447, 1.021, 0.03447, 1.021, 0.03447, 1.021, 0.3091, 0.508, 0.3091, 0.508, 0.3091, 0.508, 0.3091, 0.508, 0.3091, 0.508, 0.3091, 0.508, 0.3091, 0.508, 0.3091, 0.508, 0.03447, 1.021, 0.03447, 1.021, 0.03447, 1.021, 0.03447, 1.021, 0.03447, 1.021, 0.03447, 1.021, 0.03447, 1.021, 0.03447, 1.021, 0.3091, 0.508, 0.3091, 0.508, 0.3091, 0.508, 0.3091, 0.508, 0.1738, 0.9632, 0.1738, 0.9632, 0.1738, 0.9632, 0.1738, 0.9632, 0.3091, 0.508, 0.3091, 0.508, 0.3091, 0.508, 0.3091, 0.508, 0.07456, 0.8866, 0.07456, 0.8866, 0.07456, 0.8866, 0.07456, 0.8866, 0.2461, 0.9297, 0.2461, 0.9297, 0.2461, 0.9297, 0.2461, 0.9297, 0.07456, 0.8866, 0.07456, 0.8866, 0.07456, 0.8866, 0.07456, 0.8866, 0.07456, 0.8866, 0.07456, 0.8866, 0.07456, 0.8866, 0.07456, 0.8866, 0.4454, 0.9927, 0.4454, 0.9927, 0.4454, 0.9927, 0.4454, 0.9927, 0.4454, 0.9927, 0.4454, 0.9927, 0.4454, 0.9927, 0.4454, 0.9927, 0.4454, 0.9927, 0.4454, 0.9927, 0.4454, 0.9927, 0.4454, 0.9927, 0.4454, 0.9927, 0.4454, 0.9927, 0.4454, 0.9927, 0.4454, 0.9927, 0.07456, 0.8866, 0.07456, 0.8866, 0.07456, 0.8866, 0.07456, 0.8866, 0.07456, 0.8866, 0.07456, 0.8866, 0.07456, 0.8866, 0.07456, 0.8866, 0.07456, 0.8866, 0.07456, 0.8866, 0.07456, 0.8866, 0.07456, 0.8866, 0.07456, 0.8866, 0.07456, 0.8866, 0.07456, 0.8866, 0.07456, 0.8866, 0.07456, 0.8866, 0.07456, 0.8866, 0.07456, 0.8866, 0.07456, 0.8866, 0.07456, 0.8866, 0.07456, 0.8866, 0.07456, 0.8866, 0.07456, 0.8866, 0.07456, 0.8866, 0.07456, 0.8866, 0.07456, 0.8866, 0.07456, 0.8866, 0.07456, 0.8866, 0.07456, 0.8866, 0.07456, 0.8866, 0.07456, 0.8866, 0.07261, 0.8881, 0.07261, 0.8881, 0.07261, 0.8881, 0.07261, 0.8881, 0.07261, 0.8881, 0.07261, 0.8881, 0.07261, 0.8881, 0.07261, 0.8881, 0.07261, 0.8881, 0.07261, 0.8881, 0.07261, 0.8881, 0.07261, 0.8881, 0.07261, 0.8881, 0.07261, 0.8881, 0.07261, 0.8881, 0.07261, 0.8881, 0.07261, 0.8881, 0.07261, 0.8881, 0.07261, 0.8881, 0.07261, 0.8881, 0.07261, 0.8881, 0.07261, 0.8881, 0.07261, 0.8881, 0.07261, 0.8881, 0.07261, 0.8881, 0.07261, 0.8881, 0.07261, 0.8881, 0.07261, 0.8881, 0.07261, 0.8881, 0.07261, 0.8881, 0.07261, 0.8881, 0.07261, 0.8881, 0.4765, 0.9706, 0.4765, 0.9706, 0.4765, 0.9706, 0.4765, 0.9706, 0.4765, 0.9706, 0.4765, 0.9706, 0.4765, 0.9706, 0.4765, 0.9706, 0.4765, 0.9706, 0.4765, 0.9706, 0.4765, 0.9706, 0.4765, 0.9706, 0.4765, 0.9706, 0.4765, 0.9706, 0.4765, 0.9706, 0.4765, 0.9706, 0.4765, 0.9706, 0.4765, 0.9706, 0.4765, 0.9706, 0.4765, 0.9706, 0.4765, 0.9706, 0.4765, 0.9706, 0.4765, 0.9706, 0.4765, 0.9706, 0.1738, 0.9632, 0.1738, 0.9632, 0.1738, 0.9632, 0.1738, 0.9632, 0.1738, 0.9632, 0.1738, 0.9632, 0.1738, 0.9632, 0.1738, 0.9632, 0.1738, 0.9632, 0.1738, 0.9632, 0.1738, 0.9632, 0.1738, 0.9632, 0.1738, 0.9632, 0.1738, 0.9632, 0.1738, 0.9632, 0.1738, 0.9632, 0.1738, 0.9632, 0.1738, 0.9632, 0.1738, 0.9632, 0.1738, 0.9632, 0.1738, 0.9632, 0.1738, 0.9632, 0.1738, 0.9632, 0.1738, 0.9632, 0.1738, 0.9632, 0.1738, 0.9632, 0.1738, 0.9632, 0.1738, 0.9632, 0.1738, 0.9632, 0.1738, 0.9632, 0.1738, 0.9632, 0.1738, 0.9632, 0.05321, 0.9534, 0.05321, 0.9534, 0.05321, 0.9534, 0.05321, 0.9534, 0.05321, 0.9534, 0.05321, 0.9534, 0.05321, 0.9534, 0.05321, 0.9534, 0.05321, 0.9534, 0.05321, 0.9534, 0.05321, 0.9534, 0.05321, 0.9534, 0.05321, 0.9534, 0.05321, 0.9534, 0.05321, 0.9534, 0.05321, 0.9534, 0.05321, 0.9534, 0.05321, 0.9534, 0.05321, 0.9534, 0.05321, 0.9534, 0.4479, 0.9912, 0.4479, 0.9912, 0.4479, 0.9912, 0.4479, 0.9912, 0.4479, 0.9912, 0.4479, 0.9912, 0.4479, 0.9912, 0.4479, 0.9912, 0.4479, 0.9912, 0.4479, 0.9912, 0.4479, 0.9912, 0.4479, 0.9912, 0.4479, 0.9912, 0.4479, 0.9912, 0.4479, 0.9912, 0.4479, 0.9912, 0.4479, 0.9912, 0.4479, 0.9912, 0.4479, 0.9912, 0.4479, 0.9912, 0.4479, 0.9912, 0.4479, 0.9912, 0.4479, 0.9912, 0.4479, 0.9912, 0.4479, 0.9912, 0.4479, 0.9912, 0.4479, 0.9912, 0.4479, 0.9912, 0.4479, 0.9912, 0.4479, 0.9912, 0.4479, 0.9912, 0.4479, 0.9912, 0.4479, 0.9912, 0.4479, 0.9912, 0.4479, 0.9912, 0.4479, 0.9912, 0.4479, 0.9912, 0.4479, 0.9912, 0.4479, 0.9912, 0.4479, 0.9912, 0.4479, 0.9912, 0.4479, 0.9912, 0.4479, 0.9912, 0.4479, 0.9912, 0.4479, 0.9912, 0.4479, 0.9912, 0.4479, 0.9912, 0.4479, 0.9912, 0.4479, 0.9912, 0.4479, 0.9912, 0.4479, 0.9912, 0.4479, 0.9912, 0.4479, 0.9912, 0.4479, 0.9912, 0.4479, 0.9912, 0.4479, 0.9912, 0.4479, 0.9912, 0.4479, 0.9912, 0.4479, 0.9912, 0.4479, 0.9912, 0.4479, 0.9912, 0.4479, 0.9912, 0.4479, 0.9912, 0.4479, 0.9912, 0.4479, 0.9912, 0.4479, 0.9912, 0.4479, 0.9912, 0.4479, 0.9912, 0.4479, 0.9912, 0.4479, 0.9912, 0.4479, 0.9912, 0.4479, 0.9912, 0.4479, 0.9912, 0.4479, 0.9912, 0.4479, 0.9912, 0.4479, 0.9912, 0.4479, 0.9912, 0.4479, 0.9912, 0.4479, 0.9912, 0.4479, 0.9912, 0.4479, 0.9912, 0.4479, 0.9912, 0.4479, 0.9912, 0.4479, 0.9912, 0.4479, 0.9912, 0.4479, 0.9912, 0.4479, 0.9912, 0.4479, 0.9912, 0.4479, 0.9912, 0.4479, 0.9912, 0.4479, 0.9912, 0.4479, 0.9912, 0.4479, 0.9912, 0.4479, 0.9912, 0.4479, 0.9912, 0.4479, 0.9912, 0.4479, 0.9912, 0.4479, 0.9912, 0.4479, 0.9912, 0.4479, 0.9912, 0.0, 0.0, 0.0, 0.0, 0.0, 0.0, 0.0, 0.0, 0.0, 0.0, 0.0, 0.0, 0.0, 0.0, 0.0, 0.0, 0.0, 0.0, 0.0, 0.0, 0.0, 0.0, 0.0, 0.0, 0.0, 0.0, 0.0, 0.0, 0.0, 0.0, 0.0, 0.0, 0.0, 0.0, 0.0, 0.0, 0.0, 0.0, 0.0, 0.0, 0.0, 0.0, 0.0, 0.0, 0.0, 0.0, 0.0, 0.0, 0.0, 0.0, 0.0, 0.0, 0.0, 0.0, 0.0, 0.0, 0.4888, 0.9878, 0.4888, 0.9878, 0.4888, 0.9878, 0.4888, 0.9878, 0.4888, 0.9878, 0.4888, 0.9878, 0.4888, 0.9878, 0.4888, 0.9878, 0.4888, 0.9878, 0.4888, 0.9878, 0.4888, 0.9878, 0.4888, 0.9878, 0.4888, 0.9878, 0.4888, 0.9878, 0.4888, 0.9878, 0.4888, 0.9878, 0.4888, 0.9878, 0.4888, 0.9878, 0.4888, 0.9878, 0.4888, 0.9878, 0.4888, 0.9878, 0.4888, 0.9878, 0.4888, 0.9878, 0.4888, 0.9878, 0.4888, 0.9878, 0.4888, 0.9878, 0.4888, 0.9878, 0.4888, 0.9878, 0.0, 0.0, 0.0, 0.0, 0.0, 0.0, 0.0, 0.0, 0.0, 0.0, 0.0, 0.0, 0.0, 0.0, 0.0, 0.0, 0.4888, 0.9878, 0.4888, 0.9878, 0.4888, 0.9878, 0.4888, 0.9878, 0.0, 0.0, 0.0, 0.0, 0.0, 0.0, 0.0, 0.0, 0.0, 0.0, 0.0, 0.0, 0.0, 0.0, 0.0, 0.0, 0.0, 0.0, 0.0, 0.0, 0.0, 0.0, 0.0, 0.0, 0.0, 0.0, 0.0, 0.0, 0.0, 0.0, 0.0, 0.0, 0.07261, 0.8881, 0.07261, 0.8881, 0.07261, 0.8881, 0.07261, 0.8881, 0.07261, 0.8881, 0.07261, 0.8881, 0.07261, 0.8881, 0.07261, 0.8881, 0.07261, 0.8881, 0.07261, 0.8881, 0.07261, 0.8881, 0.07261, 0.8881, 0.03693, 0.9568, 0.03693, 0.9568, 0.03693, 0.9568, 0.03693, 0.9568, 0.03693, 0.9568, 0.03693, 0.9568, 0.03693, 0.9568, 0.03693, 0.9568, 0.03693, 0.9568, 0.03693, 0.9568, 0.03693, 0.9568, 0.03693, 0.9568, 0.07456, 0.8866, 0.07456, 0.8866, 0.07456, 0.8866, 0.07456, 0.8866, 0.07456, 0.8866, 0.07456, 0.8866, 0.07456, 0.8866, 0.07456, 0.8866, 0.4454, 0.9937, 0.4454, 0.9937, 0.4454, 0.9937, 0.4454, 0.9937, 0.07456, 0.8866, 0.07456, 0.8866, 0.07456, 0.8866, 0.07456, 0.8866, 0.07456, 0.8866, 0.07456, 0.8866, 0.07456, 0.8866, 0.07456, 0.8866, 0.07261, 0.8881, 0.07261, 0.8881, 0.07261, 0.8881, 0.07261, 0.8881, 0.4454, 0.9937, 0.4454, 0.9937, 0.4454, 0.9937, 0.4454, 0.9937, 0.4454, 0.9937, 0.4454, 0.9937, 0.4454, 0.9937, 0.4454, 0.9937, 0.07456, 0.8866, 0.07456, 0.8866, 0.07456, 0.8866, 0.07456, 0.8866, 0.07456, 0.8866, 0.07456, 0.8866, 0.07456, 0.8866, 0.07456, 0.8866, 0.07456, 0.8866, 0.07456, 0.8866, 0.07456, 0.8866, 0.07456, 0.8866, 0.07456, 0.8866, 0.07456, 0.8866, 0.07456, 0.8866, 0.07456, 0.8866, 0.4454, 0.9927, 0.4454, 0.9927, 0.4454, 0.9927, 0.4454, 0.9927, 0.07456, 0.8866, 0.07456, 0.8866, 0.07456, 0.8866, 0.07456, 0.8866, 0.07456, 0.8866, 0.07456, 0.8866, 0.07456, 0.8866, 0.07456, 0.8866, 0.07456, 0.8866, 0.07456, 0.8866, 0.07456, 0.8866, 0.07456, 0.8866, 0.4454, 0.9927, 0.4454, 0.9927, 0.4454, 0.9927, 0.4454, 0.9927, 0.4454, 0.9927, 0.4454, 0.9927, 0.4454, 0.9927, 0.4454, 0.9927, 0.4454, 0.9927, 0.4454, 0.9927, 0.4454, 0.9927, 0.4454, 0.9927, 0.4454, 0.9927, 0.4454, 0.9927, 0.4454, 0.9927, 0.4454, 0.9927, 0.4454, 0.9927, 0.4454, 0.9927, 0.4454, 0.9927, 0.4454, 0.9927, 0.4454, 0.9927, 0.4454, 0.9927, 0.4454, 0.9927, 0.4454, 0.9927, 0.4454, 0.9927, 0.4454, 0.9927, 0.4454, 0.9927, 0.4454, 0.9927, 0.4454, 0.9927, 0.4454, 0.9927, 0.4454, 0.9927, 0.4454, 0.9927, 0.4454, 0.9927, 0.4454, 0.9927, 0.4454, 0.9927, 0.4454, 0.9927, 0.4454, 0.9927, 0.4454, 0.9927, 0.4454, 0.9927, 0.4454, 0.9927, 0.4454, 0.9927, 0.4454, 0.9927, 0.4454, 0.9927, 0.4454, 0.9927, 0.4454, 0.9927, 0.4454, 0.9927, 0.4454, 0.9927, 0.4454, 0.9927, 0.07261, 0.8881, 0.07261, 0.8881, 0.07261, 0.8881, 0.07261, 0.8881, 0.07261, 0.8881, 0.07261, 0.8881, 0.07261, 0.8881, 0.07261, 0.8881, 0.07261, 0.8881, 0.07261, 0.8881, 0.07261, 0.8881, 0.07261, 0.8881, 0.07261, 0.8881, 0.07261, 0.8881, 0.07261, 0.8881, 0.07261, 0.8881, 0.07261, 0.8881, 0.07261, 0.8881, 0.07261, 0.8881, 0.07261, 0.8881, 0.07261, 0.8881, 0.07261, 0.8881, 0.07261, 0.8881, 0.07261, 0.8881, 0.07261, 0.8881, 0.07261, 0.8881, 0.07261, 0.8881, 0.07261, 0.8881, 0.07261, 0.8881, 0.07261, 0.8881, 0.07261, 0.8881, 0.07261, 0.8881, 0.07261, 0.8881, 0.07261, 0.8881, 0.07261, 0.8881, 0.07261, 0.8881, 0.07261, 0.8881, 0.07261, 0.8881, 0.07261, 0.8881, 0.07261, 0.8881, 0.07261, 0.8881, 0.07261, 0.8881, 0.07261, 0.8881, 0.07261, 0.8881, 0.07261, 0.8881, 0.07261, 0.8881, 0.07261, 0.8881, 0.07261, 0.8881, 0.03693, 0.9568, 0.03693, 0.9568, 0.03693, 0.9568, 0.03693, 0.9568, 0.07261, 0.8881, 0.07261, 0.8881, 0.07261, 0.8881, 0.07261, 0.8881, 0.07261, 0.8881, 0.07261, 0.8881, 0.07261, 0.8881, 0.07261, 0.8881, 0.07261, 0.8881, 0.07261, 0.8881, 0.07261, 0.8881, 0.07261, 0.8881, 0.3091, 0.508, 0.3091, 0.508, 0.3091, 0.508, 0.3091, 0.508, 0.03693, 0.9568, 0.03693, 0.9568, 0.03693, 0.9568, 0.03693, 0.9568, 0.03693, 0.9568, 0.03693, 0.9568, 0.03693, 0.9568, 0.03693, 0.9568, 0.03693, 0.9568, 0.03693, 0.9568, 0.03693, 0.9568, 0.03693, 0.9568, 0.3091, 0.508, 0.3091, 0.508, 0.3091, 0.508, 0.3091, 0.508, 0.3091, 0.508, 0.3091, 0.508, 0.3091, 0.508, 0.3091, 0.508, 0.3091, 0.508, 0.3091, 0.508, 0.3091, 0.508, 0.3091, 0.508, 0.3091, 0.508, 0.3091, 0.508, 0.3091, 0.508, 0.3091, 0.508, 0.3091, 0.508, 0.3091, 0.508, 0.3091, 0.508, 0.3091, 0.508, 0.3091, 0.508, 0.3091, 0.508, 0.3091, 0.508, 0.3091, 0.508, 0.3091, 0.508, 0.3091, 0.508, 0.3091, 0.508, 0.3091, 0.508, 0.3091, 0.508, 0.3091, 0.508, 0.3091, 0.508, 0.3091, 0.508, 0.3091, 0.508, 0.3091, 0.508, 0.3091, 0.508, 0.3091, 0.508, 0.3091, 0.508, 0.3091, 0.508, 0.3091, 0.508, 0.3091, 0.508, 0.3091, 0.508, 0.3091, 0.508, 0.3091, 0.508, 0.3091, 0.508, 0.3091, 0.508, 0.3091, 0.508, 0.3091, 0.508, 0.3091, 0.508, 0.3091, 0.508, 0.3091, 0.508, 0.3091, 0.508, 0.3091, 0.508, 0.3091, 0.508, 0.3091, 0.508, 0.3091, 0.508, 0.3091, 0.508, 0.3091, 0.508, 0.3091, 0.508, 0.3091, 0.508, 0.3091, 0.508, 0.3091, 0.508, 0.3091, 0.508, 0.3091, 0.508, 0.3091, 0.508, 0.3091, 0.508, 0.3091, 0.508, 0.3091, 0.508, 0.3091, 0.508, 0.3091, 0.508, 0.3091, 0.508, 0.3091, 0.508, 0.3091, 0.508, 0.3091, 0.508, 0.3091, 0.508, 0.3091, 0.508, 0.3091, 0.508, 0.3091, 0.508, 0.3091, 0.508, 0.3091, 0.508, 0.3091, 0.508, 0.3091, 0.508, 0.3091, 0.508, 0.3091, 0.508, 0.3091, 0.508, 0.3091, 0.508, 0.3091, 0.508, 0.3091, 0.508, 0.3091, 0.508, 0.3091, 0.508, 0.3091, 0.508, 0.3091, 0.508, 0.3091, 0.508, 0.3091, 0.508, 0.3091, 0.508, 0.3091, 0.508, 0.3091, 0.508, 0.3091, 0.508, 0.3091, 0.508, 0.3091, 0.508, 0.3091, 0.508, 0.3091, 0.508, 0.3091, 0.508, 0.3091, 0.508, 0.3091, 0.508, 0.3091, 0.508, 0.3091, 0.508, 0.3091, 0.508, 0.3091, 0.508, 0.3091, 0.508, 0.3091, 0.508, 0.3091, 0.508, 0.3091, 0.508, 0.3091, 0.508, 0.3091, 0.508, 0.3091, 0.508, 0.3091, 0.508, 0.3091, 0.508, 0.3091, 0.508, 0.3091, 0.508, 0.3091, 0.508, 0.3091, 0.508, 0.3091, 0.508, 0.3091, 0.508, 0.3091, 0.508, 0.3091, 0.508, 0.3091, 0.508, 0.3091, 0.508, 0.3091, 0.508, 0.3091, 0.508, 0.3091, 0.508, 0.3091, 0.508, 0.3091, 0.508, 0.3091, 0.508, 0.3091, 0.508, 0.3091, 0.508, 0.3091, 0.508, 0.3091, 0.508, 0.3091, 0.508, 0.3091, 0.508, 0.3091, 0.508, 0.3091, 0.508, 0.3091, 0.508, 0.3091, 0.508, 0.3091, 0.508, 0.07261, 0.8881, 0.07261, 0.8881, 0.07261, 0.8881, 0.07261, 0.8881, 0.1738, 0.9632, 0.1738, 0.9632, 0.1738, 0.9632, 0.1738, 0.9632, 0.2402, 0.9534, 0.2402, 0.9534, 0.2402, 0.9534, 0.2402, 0.9534, 0.1738, 0.9632, 0.1738, 0.9632, 0.1738, 0.9632, 0.1738, 0.9632, 0.3091, 0.508, 0.3091, 0.508, 0.3091, 0.508, 0.3091, 0.508, 0.3091, 0.508, 0.3091, 0.508, 0.3091, 0.508, 0.3091, 0.508, 0.3091, 0.508, 0.3091, 0.508, 0.3091, 0.508, 0.3091, 0.508, 0.3091, 0.508, 0.3091, 0.508, 0.3091, 0.508, 0.3091, 0.508, 0.3091, 0.508, 0.3091, 0.508, 0.3091, 0.508, 0.3091, 0.508, 0.1738, 0.9632, 0.1738, 0.9632, 0.1738, 0.9632, 0.1738, 0.9632, 0.07456, 0.8866, 0.07456, 0.8866, 0.07456, 0.8866, 0.07456, 0.8866, 0.07456, 0.8866, 0.07456, 0.8866, 0.07456, 0.8866, 0.07456, 0.8866, 0.07456, 0.8866, 0.07456, 0.8866, 0.07456, 0.8866, 0.07456, 0.8866, 0.4454, 0.9927, 0.4454, 0.9927, 0.4454, 0.9927, 0.4454, 0.9927, 0.4454, 0.9927, 0.4454, 0.9927, 0.4454, 0.9927, 0.4454, 0.9927, 0.4454, 0.9927, 0.4454, 0.9927, 0.4454, 0.9927, 0.4454, 0.9927, 0.4454, 0.9927, 0.4454, 0.9927, 0.4454, 0.9927, 0.4454, 0.9927, 0.07456, 0.8866, 0.07456, 0.8866, 0.07456, 0.8866, 0.07456, 0.8866, 0.07456, 0.8866, 0.07456, 0.8866, 0.07456, 0.8866, 0.07456, 0.8866, 0.07456, 0.8866, 0.07456, 0.8866, 0.07456, 0.8866, 0.07456, 0.8866, 0.07456, 0.8866, 0.07456, 0.8866, 0.07456, 0.8866, 0.07456, 0.8866, 0.07456, 0.8866, 0.07456, 0.8866, 0.07456, 0.8866, 0.07456, 0.8866, 0.07456, 0.8866, 0.07456, 0.8866, 0.07456, 0.8866, 0.07456, 0.8866, 0.07456, 0.8866, 0.07456, 0.8866, 0.07456, 0.8866, 0.07456, 0.8866, 0.07456, 0.8866, 0.07456, 0.8866, 0.07456, 0.8866, 0.07456, 0.8866, 0.07261, 0.8881, 0.07261, 0.8881, 0.07261, 0.8881, 0.07261, 0.8881, 0.07261, 0.8881, 0.07261, 0.8881, 0.07261, 0.8881, 0.07261, 0.8881, 0.07261, 0.8881, 0.07261, 0.8881, 0.07261, 0.8881, 0.07261, 0.8881, 0.07261, 0.8881, 0.07261, 0.8881, 0.07261, 0.8881, 0.07261, 0.8881, 0.07261, 0.8881, 0.07261, 0.8881, 0.07261, 0.8881, 0.07261, 0.8881, 0.07261, 0.8881, 0.07261, 0.8881, 0.07261, 0.8881, 0.07261, 0.8881, 0.07261, 0.8881, 0.07261, 0.8881, 0.07261, 0.8881, 0.07261, 0.8881, 0.07261, 0.8881, 0.07261, 0.8881, 0.07261, 0.8881, 0.07261, 0.8881, 0.4765, 0.9706, 0.4765, 0.9706, 0.4765, 0.9706, 0.4765, 0.9706, 0.4765, 0.9706, 0.4765, 0.9706, 0.4765, 0.9706, 0.4765, 0.9706, 0.4765, 0.9706, 0.4765, 0.9706, 0.4765, 0.9706, 0.4765, 0.9706, 0.4765, 0.9706, 0.4765, 0.9706, 0.4765, 0.9706, 0.4765, 0.9706, 0.4765, 0.9706, 0.4765, 0.9706, 0.4765, 0.9706, 0.4765, 0.9706, 0.4765, 0.9706, 0.4765, 0.9706, 0.4765, 0.9706, 0.4765, 0.9706, 0.1738, 0.9632, 0.1738, 0.9632, 0.1738, 0.9632, 0.1738, 0.9632, 0.1738, 0.9632, 0.1738, 0.9632, 0.1738, 0.9632, 0.1738, 0.9632, 0.1738, 0.9632, 0.1738, 0.9632, 0.1738, 0.9632, 0.1738, 0.9632, 0.1738, 0.9632, 0.1738, 0.9632, 0.1738, 0.9632, 0.1738, 0.9632, 0.1738, 0.9632, 0.1738, 0.9632, 0.1738, 0.9632, 0.1738, 0.9632, 0.1738, 0.9632, 0.1738, 0.9632, 0.1738, 0.9632, 0.1738, 0.9632, 0.1738, 0.9632, 0.1738, 0.9632, 0.1738, 0.9632, 0.1738, 0.9632, 0.1738, 0.9632, 0.1738, 0.9632, 0.1738, 0.9632, 0.1738, 0.9632, 0.05321, 0.9534, 0.05321, 0.9534, 0.05321, 0.9534, 0.05321, 0.9534, 0.05321, 0.9534, 0.05321, 0.9534, 0.05321, 0.9534, 0.05321, 0.9534, 0.05321, 0.9534, 0.05321, 0.9534, 0.05321, 0.9534, 0.05321, 0.9534, 0.05321, 0.9534, 0.05321, 0.9534, 0.05321, 0.9534, 0.05321, 0.9534, 0.05321, 0.9534, 0.05321, 0.9534, 0.05321, 0.9534, 0.05321, 0.9534, 0.4479, 0.9912, 0.4479, 0.9912, 0.4479, 0.9912, 0.4479, 0.9912, 0.4479, 0.9912, 0.4479, 0.9912, 0.4479, 0.9912, 0.4479, 0.9912, 0.4479, 0.9912, 0.4479, 0.9912, 0.4479, 0.9912, 0.4479, 0.9912, 0.4479, 0.9912, 0.4479, 0.9912, 0.4479, 0.9912, 0.4479, 0.9912, 0.4479, 0.9912, 0.4479, 0.9912, 0.4479, 0.9912, 0.4479, 0.9912, 0.4479, 0.9912, 0.4479, 0.9912, 0.4479, 0.9912, 0.4479, 0.9912, 0.4479, 0.9912, 0.4479, 0.9912, 0.4479, 0.9912, 0.4479, 0.9912, 0.4479, 0.9912, 0.4479, 0.9912, 0.4479, 0.9912, 0.4479, 0.9912, 0.4479, 0.9912, 0.4479, 0.9912, 0.4479, 0.9912, 0.4479, 0.9912, 0.4479, 0.9912, 0.4479, 0.9912, 0.4479, 0.9912, 0.4479, 0.9912, 0.4479, 0.9912, 0.4479, 0.9912, 0.4479, 0.9912, 0.4479, 0.9912, 0.4479, 0.9912, 0.4479, 0.9912, 0.4479, 0.9912, 0.4479, 0.9912, 0.4479, 0.9912, 0.4479, 0.9912, 0.4479, 0.9912, 0.4479, 0.9912, 0.4479, 0.9912, 0.4479, 0.9912, 0.4479, 0.9912, 0.4479, 0.9912, 0.4479, 0.9912, 0.4479, 0.9912, 0.4479, 0.9912, 0.4479, 0.9912, 0.4479, 0.9912, 0.4479, 0.9912, 0.4479, 0.9912, 0.4479, 0.9912, 0.4479, 0.9912, 0.4479, 0.9912, 0.4479, 0.9912, 0.4479, 0.9912, 0.4479, 0.9912, 0.4479, 0.9912, 0.4479, 0.9912, 0.4479, 0.9912, 0.4479, 0.9912, 0.4479, 0.9912, 0.4479, 0.9912, 0.4479, 0.9912, 0.4479, 0.9912, 0.4479, 0.9912, 0.4479, 0.9912, 0.4479, 0.9912, 0.4479, 0.9912, 0.4479, 0.9912, 0.4479, 0.9912, 0.4479, 0.9912, 0.4479, 0.9912, 0.4479, 0.9912, 0.4479, 0.9912, 0.4479, 0.9912, 0.4479, 0.9912, 0.4479, 0.9912, 0.4479, 0.9912, 0.4479, 0.9912, 0.4479, 0.9912, 0.4479, 0.9912, 0.4479, 0.9912, 0.4479, 0.9912, 0.4479, 0.9912, 0.4479, 0.9912, 0.4479, 0.9912, 0.4479, 0.9912, 0.0, 0.0, 0.0, 0.0, 0.0, 0.0, 0.0, 0.0, 0.0, 0.0, 0.0, 0.0, 0.0, 0.0, 0.0, 0.0, 0.0, 0.0, 0.0, 0.0, 0.0, 0.0, 0.0, 0.0, 0.0, 0.0, 0.0, 0.0, 0.0, 0.0, 0.0, 0.0, 0.0, 0.0, 0.0, 0.0, 0.0, 0.0, 0.0, 0.0, 0.0, 0.0, 0.0, 0.0, 0.0, 0.0, 0.0, 0.0, 0.0, 0.0, 0.0, 0.0, 0.0, 0.0, 0.0, 0.0, 0.4888, 0.9878, 0.4888, 0.9878, 0.4888, 0.9878, 0.4888, 0.9878, 0.4888, 0.9878, 0.4888, 0.9878, 0.4888, 0.9878, 0.4888, 0.9878, 0.4888, 0.9878, 0.4888, 0.9878, 0.4888, 0.9878, 0.4888, 0.9878, 0.4888, 0.9878, 0.4888, 0.9878, 0.4888, 0.9878, 0.4888, 0.9878, 0.4888, 0.9878, 0.4888, 0.9878, 0.4888, 0.9878, 0.4888, 0.9878, 0.4888, 0.9878, 0.4888, 0.9878, 0.4888, 0.9878, 0.4888, 0.9878, 0.4888, 0.9878, 0.4888, 0.9878, 0.4888, 0.9878, 0.4888, 0.9878, 0.0, 0.0, 0.0, 0.0, 0.0, 0.0, 0.0, 0.0, 0.0, 0.0, 0.0, 0.0, 0.0, 0.0, 0.0, 0.0, 0.4888, 0.9878, 0.4888, 0.9878, 0.4888, 0.9878, 0.4888, 0.9878, 0.0, 0.0, 0.0, 0.0, 0.0, 0.0, 0.0, 0.0, 0.0, 0.0, 0.0, 0.0, 0.0, 0.0, 0.0, 0.0, 0.0, 0.0, 0.0, 0.0, 0.0, 0.0, 0.0, 0.0, 0.0, 0.0, 0.0, 0.0, 0.0, 0.0, 0.0, 0.0, 0.3091, 0.508, 0.3091, 0.508, 0.3091, 0.508, 0.3091, 0.508, 0.3091, 0.508, 0.3091, 0.508, 0.3091, 0.508, 0.3091, 0.508, 0.3091, 0.508, 0.3091, 0.508, 0.3091, 0.508, 0.3091, 0.508, 0.3091, 0.508, 0.1738, 0.9632, 0.1738, 0.9632, 0.1738, 0.9632, 0.1738, 0.9632, 0.1738, 0.9632, 0.1738, 0.9632, 0.1738, 0.9632, 0.1738, 0.9632, 0.1738, 0.9632, 0.1738, 0.9632, 0.1738, 0.9632, 0.1738, 0.9632, 0.1738, 0.9632, 0.1738, 0.9632, 0.1738, 0.9632, 0.1738, 0.9632, 0.1738, 0.9632, 0.1738, 0.9632, 0.1738, 0.9632, 0.1738, 0.9632, 0.1738, 0.9632, 0.1738, 0.9632, 0.1738, 0.9632, 0.1738, 0.9632, 0.1738, 0.9632, 0.1738, 0.9632, 0.1738, 0.9632, 0.1738, 0.9632, 0.1738, 0.9632, 0.1738, 0.9632, 0.1738, 0.9632, 0.1738, 0.9632, 0.1738, 0.9632, 0.1738, 0.9632, 0.3091, 0.508, 0.3091, 0.508, 0.3091, 0.508, 0.3091, 0.508, 0.3091, 0.508, 0.3091, 0.508, 0.3091, 0.508, 0.3091, 0.508, 0.3091, 0.508, 0.3091, 0.508, 0.3091, 0.508, 0.3091, 0.508, 0.3091, 0.508, 0.3091, 0.508, 0.3091, 0.508, 0.3091, 0.508, 0.3091, 0.508, 0.3091, 0.508, 0.3091, 0.508, 0.3091, 0.508, 0.3091, 0.508, 0.1738, 0.9632, 0.1738, 0.9632, 0.1738, 0.9632, 0.3091, 0.508, 0.3091, 0.508, 0.3091, 0.508, 0.3091, 0.508, 0.3091, 0.508, 0.3091, 0.508, 0.03447, 1.021, 0.03447, 1.021, 0.03447, 1.021, 0.03447, 1.021, 0.3091, 0.508, 0.3091, 0.508, 0.3091, 0.508, 0.3091, 0.508, 0.3091, 0.508, 0.3091, 0.508, 0.3091, 0.508, 0.3091, 0.508, 0.2402, 0.9534, 0.2402, 0.9534, 0.2402, 0.9534, 0.1738, 0.9632, 0.1738, 0.9632, 0.1738, 0.9632, 0.1738, 0.9632, 0.1738, 0.9632, 0.1738, 0.9632, 0.1738, 0.9632, 0.1738, 0.9632, 0.1738, 0.9632, 0.1738, 0.9632, 0.1738, 0.9632, 0.1738, 0.9632, 0.1738, 0.9632, 0.1738, 0.9632, 0.1738, 0.9632, 0.1738, 0.9632, 0.1738, 0.9632, 0.1738, 0.9632, 0.1738, 0.9632, 0.1738, 0.9632, 0.2402, 0.9534, 0.2402, 0.9534, 0.2402, 0.9534, 0.2402, 0.9534, 0.2402, 0.9534, 0.2402, 0.9534, 0.2402, 0.9534, 0.2402, 0.9534, 0.1738, 0.9632, 0.1738, 0.9632, 0.1738, 0.9632, 0.1738, 0.9632, 0.1738, 0.9632, 0.1738, 0.9632, 0.1738, 0.9632, 0.1738, 0.9632, 0.1738, 0.9632, 0.1738, 0.9632, 0.1738, 0.9632, 0.1738, 0.9632, 0.1738, 0.9632, 0.1738, 0.9632, 0.1738, 0.9632, 0.1738, 0.9632, 0.1738, 0.9632, 0.1738, 0.9632, 0.1738, 0.9632, 0.1738, 0.9632, 0.1738, 0.9632, 0.1738, 0.9632, 0.1738, 0.9632, 0.1738, 0.9632, 0.172, 0.9621, 0.172, 0.9621, 0.172, 0.9621, 0.172, 0.9621, 0.1738, 0.9632, 0.1738, 0.9632, 0.1738, 0.9632, 0.1738, 0.9632, 0.1738, 0.9632, 0.1738, 0.9632, 0.1738, 0.9632, 0.1738, 0.9632, 0.1738, 0.9632, 0.1738, 0.9632, 0.1738, 0.9632, 0.1738, 0.9632, 0.172, 0.9621, 0.172, 0.9621, 0.172, 0.9621, 0.172, 0.9621, 0.1738, 0.9632, 0.1738, 0.9632, 0.1738, 0.9632, 0.1738, 0.9632, 0.172, 0.9621, 0.172, 0.9621, 0.172, 0.9621, 0.172, 0.9621, 0.172, 0.9621, 0.172, 0.9621, 0.172, 0.9621, 0.172, 0.9621, 0.172, 0.9621, 0.172, 0.9621, 0.172, 0.9621, 0.172, 0.9621, 0.0, 0.0, 0.0, 0.0, 0.0, 0.0, 0.0, 0.0, 0.172, 0.9621, 0.172, 0.9621, 0.172, 0.9621, 0.172, 0.9621, 0.0, 0.0, 0.0, 0.0, 0.0, 0.0, 0.0, 0.0, 0.1738, 0.9632, 0.1738, 0.9632, 0.1738, 0.9632, 0.1738, 0.9632, 0.172, 0.9621, 0.172, 0.9621, 0.172, 0.9621, 0.172, 0.9621, 0.172, 0.9621, 0.172, 0.9621, 0.172, 0.9621, 0.172, 0.9621, 0.172, 0.9621, 0.172, 0.9621, 0.172, 0.9621, 0.172, 0.9621])
me_cube_001.materials.append(mat_material)
me_cube_001.use_mirror_vertex_groups = False
me_cube_001.update()

# ---- objects
ob_john = bpy.data.objects.new('John', me_cube_001)

# ---- transforms, parenting, visibility, modifiers, constraints
ob_john.location = (0.0, 0.0, 0.0)
ob_john.scale = (1.0, 1.0, 1.02)
ob_john.lock_rotations_4d = False
ob_john.empty_display_type = 'ARROWS'
ob_john.lineart.crease_threshold = 0.0

# ---- collection membership
col_collection.objects.link(ob_john)

# ---- scene / render settings (as saved in the file)
scene.frame_start = 1; scene.frame_end = 250; scene.frame_set(51)
scene.render.engine = 'BLENDER_EEVEE_NEXT'
scene.cycles.sampling_pattern = 'TABULATED_SOBOL'
scene.view_settings.view_transform = 'Filmic'
bpy.context.view_layer.update()

# ---- added for rendering (the .blend has no active camera and no usable light): camera, sun
cam_auto = bpy.data.cameras.new('AutoCamera')
cam_auto.lens = 50.0
cam_auto.sensor_width = 36.0
cam_auto.clip_end = 1000.0
ob_auto_camera = bpy.data.objects.new('AutoCamera', cam_auto)
scene.collection.objects.link(ob_auto_camera)
ob_auto_camera.location = (2.25888, -2.6726, 2.75905)
ob_auto_camera.rotation_euler = (1.09748, -7.21219e-08, 0.694738)
scene.camera = ob_auto_camera
light_auto_sun = bpy.data.lights.new('AutoSun', 'SUN')
light_auto_sun.energy = 3.0
light_auto_sun.angle = 0.0523599
ob_auto_sun = bpy.data.objects.new('AutoSun', light_auto_sun)
scene.collection.objects.link(ob_auto_sun)
ob_auto_sun.rotation_euler = (0.872665, 0.174533, 0.523599)
bpy.context.view_layer.update()
